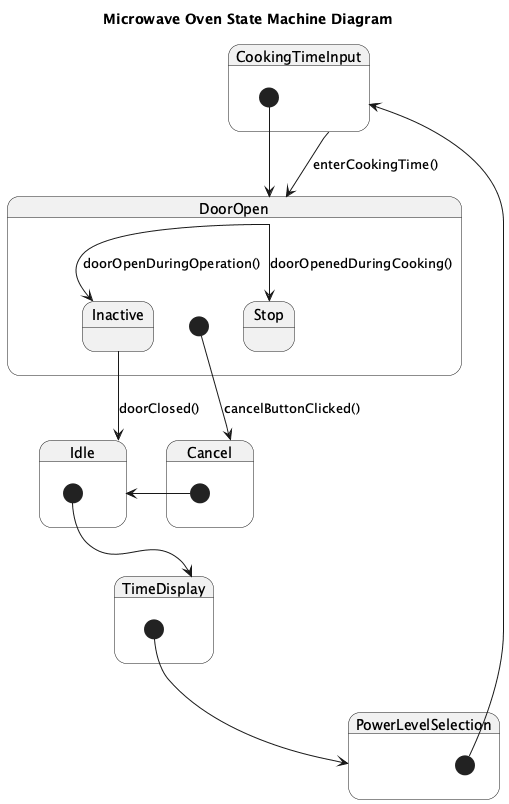

The diagram above was rendered by PlantUML. Its source (embedded in the PNG):
@startuml
title Microwave Oven State Machine Diagram

state Idle {
  [*] --> TimeDisplay
}

state TimeDisplay {
  [*] --> PowerLevelSelection
}

state PowerLevelSelection {
  [*] --> CookingTimeInput
}

state CookingTimeInput {
  [*] --> DoorOpen
  DoorOpen --> Inactive : doorOpenDuringOperation()
  CookingTimeInput --> DoorOpen : enterCookingTime()
}

state DoorOpen {
  [*] --> Cancel : cancelButtonClicked()
  state Inactive {
    Inactive --> Idle : doorClosed()
  }
  DoorOpen --> Stop : doorOpenedDuringCooking()
}

state Cancel {
  [*] --> Idle
}
@enduml